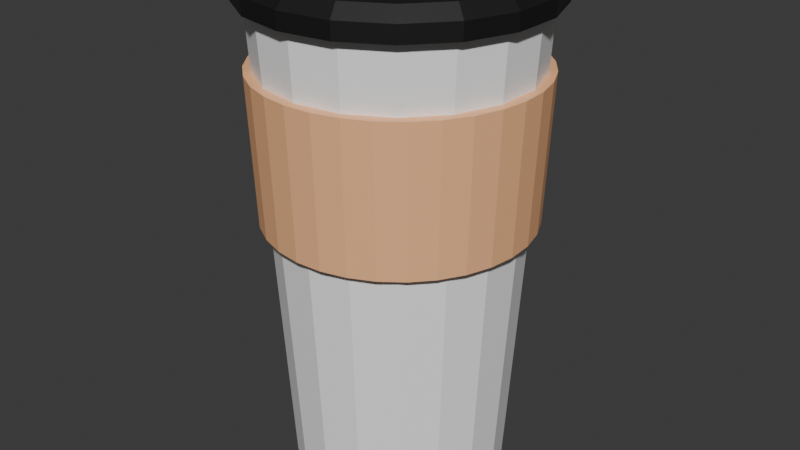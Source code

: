 # Source: coffee_1.blend  (saved by Blender 5.0.118; exported with 4.5.12 LTS)
import bpy
from mathutils import Matrix  # noqa: F401  (used for matrix-valued properties, if any)

bpy.ops.wm.read_factory_settings(use_empty=True)
scene = bpy.context.scene
scene.name = 'Scene'

# ---- collections
col_collection = bpy.data.collections.new('Collection'); scene.collection.children.link(col_collection)

# ---- materials (node trees are filled in below, after node groups)
mat_coffee_white = bpy.data.materials.new('coffee_white')
mat_coffee_brown = bpy.data.materials.new('coffee_brown')
mat_coffee_black = bpy.data.materials.new('coffee_black')

# ---- material node trees
mat_coffee_white.use_nodes = True; mat_coffee_white.node_tree.nodes.clear()
_N = mat_coffee_white.node_tree.nodes; _L = mat_coffee_white.node_tree.links
n0 = _N.new('ShaderNodeBsdfPrincipled'); n0.name = 'Principled BSDF'; n0.location = (-200, 100)
n0.inputs[0].default_value = (1.0, 1.0, 1.0, 1.0)
n1 = _N.new('ShaderNodeOutputMaterial'); n1.name = 'Material Output'; n1.location = (200, 100)
_L.new(n0.outputs[0], n1.inputs[0])
n1.is_active_output = True
mat_coffee_brown.use_nodes = True; mat_coffee_brown.node_tree.nodes.clear()
_N = mat_coffee_brown.node_tree.nodes; _L = mat_coffee_brown.node_tree.links
n0 = _N.new('ShaderNodeBsdfPrincipled'); n0.name = 'Principled BSDF'; n0.location = (-200, 100)
n0.inputs[0].default_value = (1.0, 0.5225, 0.2623, 1.0)
n1 = _N.new('ShaderNodeOutputMaterial'); n1.name = 'Material Output'; n1.location = (200, 100)
_L.new(n0.outputs[0], n1.inputs[0])
n1.is_active_output = True
mat_coffee_black.use_nodes = True; mat_coffee_black.node_tree.nodes.clear()
_N = mat_coffee_black.node_tree.nodes; _L = mat_coffee_black.node_tree.links
n0 = _N.new('ShaderNodeBsdfPrincipled'); n0.name = 'Principled BSDF'; n0.location = (-200, 100)
n0.inputs[0].default_value = (0.008394, 0.007998, 0.00804, 1.0)
n1 = _N.new('ShaderNodeOutputMaterial'); n1.name = 'Material Output'; n1.location = (200, 100)
_L.new(n0.outputs[0], n1.inputs[0])
n1.is_active_output = True

# ---- world
world_world = bpy.data.worlds.new('World'); scene.world = world_world
world_world.use_nodes = True; world_world.node_tree.nodes.clear()
_N = world_world.node_tree.nodes; _L = world_world.node_tree.links
n0 = _N.new('ShaderNodeOutputWorld'); n0.name = 'World Output'; n0.location = (200, 100)
n1 = _N.new('ShaderNodeBackground'); n1.name = 'Background'; n1.location = (-200, 100)
n1.inputs[0].default_value = (0.05088, 0.05088, 0.05088, 1.0)
_L.new(n1.outputs[0], n0.inputs[0])
n0.is_active_output = True
world_world.color = (0.05088, 0.05088, 0.05088)
world_world.sun_shadow_jitter_overblur = 0.0

# ---- meshes
me_cylinder_004 = bpy.data.meshes.new('Cylinder.004')
me_cylinder_004.from_pydata([(0.001165, 0.05825, -0.1251), (0.001472, 0.07365, 0.1373), (0.02102, 0.05434, -0.1251), (0.02657, 0.0687, 0.1373), (0.03833, 0.04387, -0.1251), (0.04847, 0.05547, 0.1373), (0.05103, 0.02812, -0.1251), (0.06451, 0.03555, 0.1373), (0.05757, 0.008968, -0.1251), (0.07278, 0.01134, 0.1373), (0.05716, -0.01126, -0.1251), (0.07227, -0.01424, 0.1373), (0.04986, -0.03013, -0.1251), (0.06304, -0.0381, 0.1373), (0.03655, -0.04537, -0.1251), (0.04621, -0.05736, 0.1373), (0.01883, -0.05514, -0.1251), (0.0238, -0.06971, 0.1373), (-0.001165, -0.05825, -0.1251), (-0.001472, -0.07365, 0.1373), (-0.02102, -0.05434, -0.1251), (-0.02657, -0.0687, 0.1373), (-0.03833, -0.04387, -0.1251), (-0.04847, -0.05547, 0.1373), (-0.05103, -0.02812, -0.1251), (-0.06451, -0.03555, 0.1373), (-0.05757, -0.008968, -0.1251), (-0.07278, -0.01134, 0.1373), (-0.05716, 0.01126, -0.1251), (-0.07227, 0.01424, 0.1373), (-0.04986, 0.03013, -0.1251), (-0.06304, 0.0381, 0.1373), (-0.03655, 0.04537, -0.1251), (-0.04621, 0.05736, 0.1373), (-0.01883, 0.05514, -0.1251), (-0.0238, 0.06971, 0.1373), (0.01594, 0.06473, 0.02017), (0.003009, 0.06659, 0.02017), (-0.01004, 0.0659, 0.02017), (-0.0227, 0.06267, 0.02017), (-0.03449, 0.05704, 0.02017), (-0.04496, 0.04921, 0.02017), (-0.0537, 0.0395, 0.02017), (-0.06037, 0.02826, 0.02017), (-0.06473, 0.01594, 0.02017), (-0.06659, 0.003009, 0.02017), (-0.0659, -0.01004, 0.02017), (-0.06267, -0.0227, 0.02017), (-0.05704, -0.03449, 0.02017), (-0.04921, -0.04496, 0.02017), (-0.0395, -0.0537, 0.02017), (-0.02826, -0.06037, 0.02017), (-0.01594, -0.06473, 0.02017), (-0.003009, -0.06659, 0.02017), (0.01004, -0.0659, 0.02017), (0.0227, -0.06267, 0.02017), (0.03449, -0.05704, 0.02017), (0.04496, -0.04921, 0.02017), (0.0537, -0.0395, 0.02017), (0.06037, -0.02826, 0.02017), (0.06473, -0.01594, 0.02017), (0.06659, -0.003009, 0.02017), (0.0659, 0.01004, 0.02017), (0.06267, 0.0227, 0.02017), (0.05704, 0.03449, 0.02017), (0.04921, 0.04496, 0.02017), (0.0395, 0.0537, 0.02017), (0.02826, 0.06037, 0.02017), (0.01674, 0.06797, 0.1001), (0.00316, 0.06993, 0.1001), (-0.01054, 0.06921, 0.1001), (-0.02384, 0.06582, 0.1001), (-0.03623, 0.0599, 0.1001), (-0.04722, 0.05169, 0.1001), (-0.05639, 0.04148, 0.1001), (-0.0634, 0.02968, 0.1001), (-0.06797, 0.01674, 0.1001), (-0.06994, 0.00316, 0.1001), (-0.06921, -0.01054, 0.1001), (-0.06582, -0.02384, 0.1001), (-0.0599, -0.03623, 0.1001), (-0.05169, -0.04722, 0.1001), (-0.04148, -0.05639, 0.1001), (-0.02968, -0.0634, 0.1001), (-0.01674, -0.06797, 0.1001), (-0.00316, -0.06994, 0.1001), (0.01054, -0.06921, 0.1001), (0.02384, -0.06582, 0.1001), (0.03623, -0.0599, 0.1001), (0.04722, -0.05169, 0.1001), (0.05639, -0.04148, 0.1001), (0.0634, -0.02968, 0.1001), (0.06797, -0.01674, 0.1001), (0.06994, -0.00316, 0.1001), (0.06921, 0.01054, 0.1001), (0.06582, 0.02384, 0.1001), (0.0599, 0.03623, 0.1001), (0.05169, 0.04722, 0.1001), (0.04148, 0.05639, 0.1001), (0.02968, 0.0634, 0.1001), (0.003116, 0.06897, 0.02), (0.01651, 0.06704, 0.02), (-0.0104, 0.06825, 0.02), (-0.02351, 0.06491, 0.02), (-0.03573, 0.05908, 0.02), (-0.04657, 0.05097, 0.02), (-0.05562, 0.04091, 0.02), (-0.06253, 0.02927, 0.02), (-0.06704, 0.01651, 0.02), (-0.06897, 0.003116, 0.02), (-0.06825, -0.0104, 0.02), (-0.06491, -0.02351, 0.02), (-0.05908, -0.03573, 0.02), (-0.05097, -0.04657, 0.02), (-0.04091, -0.05562, 0.02), (-0.02927, -0.06253, 0.02), (-0.01651, -0.06704, 0.02), (-0.003116, -0.06897, 0.02), (0.0104, -0.06825, 0.02), (0.02351, -0.06491, 0.02), (0.03573, -0.05908, 0.02), (0.04657, -0.05097, 0.02), (0.05562, -0.04091, 0.02), (0.06253, -0.02927, 0.02), (0.06704, -0.01651, 0.02), (0.06897, -0.003116, 0.02), (0.06825, 0.0104, 0.02), (0.06491, 0.02351, 0.02), (0.05908, 0.03573, 0.02), (0.05097, 0.04657, 0.02), (0.04091, 0.05562, 0.02), (0.02927, 0.06253, 0.02), (0.003267, 0.07231, 0.09994), (0.01731, 0.07029, 0.09994), (-0.0109, 0.07156, 0.09994), (-0.02465, 0.06806, 0.09994), (-0.03746, 0.06194, 0.09994), (-0.04882, 0.05344, 0.09994), (-0.05831, 0.04289, 0.09994), (-0.06556, 0.03069, 0.09994), (-0.07029, 0.01731, 0.09994), (-0.07231, 0.003267, 0.09994), (-0.07156, -0.0109, 0.09994), (-0.06806, -0.02465, 0.09994), (-0.06194, -0.03746, 0.09994), (-0.05344, -0.04882, 0.09994), (-0.04289, -0.05831, 0.09994), (-0.03069, -0.06556, 0.09994), (-0.01731, -0.07029, 0.09994), (-0.003267, -0.07231, 0.09994), (0.0109, -0.07156, 0.09994), (0.02465, -0.06806, 0.09994), (0.03746, -0.06194, 0.09994), (0.04882, -0.05344, 0.09994), (0.05831, -0.04289, 0.09994), (0.06556, -0.03069, 0.09994), (0.07029, -0.01731, 0.09994), (0.07231, -0.003267, 0.09994), (0.07156, 0.0109, 0.09994), (0.06806, 0.02465, 0.09994), (0.06194, 0.03746, 0.09994), (0.05344, 0.04882, 0.09994), (0.04289, 0.05831, 0.09994), (0.03069, 0.06556, 0.09994), (0.001586, 0.07935, 0.1345), (0.001586, 0.07935, 0.1434), (0.02863, 0.07402, 0.1345), (0.02863, 0.07402, 0.1434), (0.05222, 0.05976, 0.1345), (0.05222, 0.05976, 0.1434), (0.06951, 0.0383, 0.1345), (0.06951, 0.0383, 0.1434), (0.07842, 0.01222, 0.1345), (0.07842, 0.01222, 0.1434), (0.07787, -0.01534, 0.1345), (0.07787, -0.01534, 0.1434), (0.06792, -0.04105, 0.1345), (0.06792, -0.04105, 0.1434), (0.04979, -0.0618, 0.1345), (0.04979, -0.0618, 0.1434), (0.02565, -0.07511, 0.1345), (0.02565, -0.07511, 0.1434), (-0.001586, -0.07935, 0.1345), (-0.001586, -0.07935, 0.1434), (-0.02863, -0.07402, 0.1345), (-0.02863, -0.07402, 0.1434), (-0.05222, -0.05976, 0.1345), (-0.05222, -0.05976, 0.1434), (-0.06951, -0.0383, 0.1345), (-0.06951, -0.0383, 0.1434), (-0.07842, -0.01222, 0.1345), (-0.07842, -0.01222, 0.1434), (-0.07787, 0.01534, 0.1345), (-0.07787, 0.01534, 0.1434), (-0.06792, 0.04105, 0.1345), (-0.06792, 0.04105, 0.1434), (-0.04979, 0.0618, 0.1345), (-0.04979, 0.0618, 0.1434), (-0.02565, 0.07511, 0.1345), (-0.02565, 0.07511, 0.1434), (0.02452, 0.06339, 0.1499), (0.001359, 0.06795, 0.1499), (0.04472, 0.05118, 0.1499), (0.05953, 0.0328, 0.1499), (0.06716, 0.01046, 0.1499), (0.06669, -0.01314, 0.1499), (0.05817, -0.03515, 0.1499), (0.04264, -0.05293, 0.1499), (0.02197, -0.06432, 0.1499), (-0.001359, -0.06795, 0.1499), (-0.02452, -0.06339, 0.1499), (-0.04472, -0.05118, 0.1499), (-0.05953, -0.0328, 0.1499), (-0.06716, -0.01046, 0.1499), (-0.06669, 0.01314, 0.1499), (-0.05817, 0.03515, 0.1499), (-0.04264, 0.05293, 0.1499), (-0.02197, 0.06432, 0.1499), (0.02641, 0.06829, 0.1499), (0.001463, 0.07321, 0.1499), (0.04818, 0.05514, 0.1499), (0.06413, 0.03534, 0.1499), (0.07235, 0.01127, 0.1499), (0.07184, -0.01415, 0.1499), (0.06267, -0.03787, 0.1499), (0.04593, -0.05702, 0.1499), (0.02366, -0.06929, 0.1499), (-0.001464, -0.07321, 0.1499), (-0.02641, -0.06829, 0.1499), (-0.04818, -0.05514, 0.1499), (-0.06413, -0.03534, 0.1499), (-0.07235, -0.01127, 0.1499), (-0.07184, 0.01415, 0.1499), (-0.06267, 0.03787, 0.1499), (-0.04593, 0.05702, 0.1499), (-0.02366, 0.06929, 0.1499), (0.02452, 0.06339, 0.1431), (0.001359, 0.06795, 0.1431), (0.04472, 0.05118, 0.1431), (0.05953, 0.0328, 0.1431), (0.06716, 0.01046, 0.1431), (0.06669, -0.01314, 0.1431), (0.05817, -0.03515, 0.1431), (0.04264, -0.05293, 0.1431), (0.02197, -0.06432, 0.1431), (-0.001359, -0.06795, 0.1431), (-0.02452, -0.06339, 0.1431), (-0.04472, -0.05118, 0.1431), (-0.05953, -0.0328, 0.1431), (-0.06716, -0.01046, 0.1431), (-0.06669, 0.01314, 0.1431), (-0.05817, 0.03515, 0.1431), (-0.04264, 0.05293, 0.1431), (-0.02197, 0.06432, 0.1431), (0.003263, 0.07222, 0.01987), (0.01729, 0.07019, 0.01987), (-0.01089, 0.07147, 0.01987), (-0.02462, 0.06797, 0.01987), (-0.03741, 0.06186, 0.01987), (-0.04876, 0.05337, 0.01987), (-0.05823, 0.04283, 0.01987), (-0.06547, 0.03065, 0.01987), (-0.07019, 0.01729, 0.01987), (-0.07222, 0.003263, 0.01987), (-0.07147, -0.01089, 0.01987), (-0.06797, -0.02462, 0.01987), (-0.06186, -0.03741, 0.01987), (-0.05337, -0.04876, 0.01987), (-0.04283, -0.05823, 0.01987), (-0.03065, -0.06547, 0.01987), (-0.01729, -0.07019, 0.01987), (-0.003263, -0.07222, 0.01987), (0.01089, -0.07147, 0.01987), (0.02462, -0.06797, 0.01987), (0.03741, -0.06186, 0.01987), (0.04876, -0.05337, 0.01987), (0.05823, -0.04283, 0.01987), (0.06547, -0.03065, 0.01987), (0.07019, -0.01729, 0.01987), (0.07222, -0.003263, 0.01987), (0.07147, 0.01089, 0.01987), (0.06797, 0.02462, 0.01987), (0.06186, 0.03741, 0.01987), (0.05337, 0.04876, 0.01987), (0.04283, 0.05823, 0.01987), (0.03065, 0.06547, 0.01987), (0.003414, 0.07556, 0.0998), (0.01809, 0.07344, 0.0998), (-0.01139, 0.07477, 0.0998), (-0.02576, 0.07111, 0.0998), (-0.03914, 0.06472, 0.0998), (-0.05102, 0.05584, 0.0998), (-0.06093, 0.04482, 0.0998), (-0.0685, 0.03207, 0.0998), (-0.07344, 0.01809, 0.0998), (-0.07556, 0.003414, 0.0998), (-0.07477, -0.01139, 0.0998), (-0.07111, -0.02576, 0.0998), (-0.06472, -0.03914, 0.0998), (-0.05584, -0.05102, 0.0998), (-0.04482, -0.06093, 0.0998), (-0.03207, -0.0685, 0.0998), (-0.01809, -0.07344, 0.0998), (-0.003414, -0.07556, 0.0998), (0.01139, -0.07477, 0.0998), (0.02576, -0.07111, 0.0998), (0.03914, -0.06472, 0.0998), (0.05102, -0.05584, 0.0998), (0.06093, -0.04482, 0.0998), (0.0685, -0.03207, 0.0998), (0.07344, -0.01809, 0.0998), (0.07556, -0.003414, 0.0998), (0.07477, 0.01139, 0.0998), (0.07111, 0.02576, 0.0998), (0.06472, 0.03914, 0.0998), (0.05584, 0.05102, 0.0998), (0.04482, 0.06093, 0.0998), (0.03207, 0.0685, 0.0998)], [], [(0, 1, 3, 2), (2, 3, 5, 4), (4, 5, 7, 6), (6, 7, 9, 8), (8, 9, 11, 10), (10, 11, 13, 12), (12, 13, 15, 14), (14, 15, 17, 16), (16, 17, 19, 18), (18, 19, 21, 20), (20, 21, 23, 22), (22, 23, 25, 24), (24, 25, 27, 26), (26, 27, 29, 28), (28, 29, 31, 30), (30, 31, 33, 32), (3, 1, 35, 33, 31, 29, 27, 25, 23, 21, 19, 17, 15, 13, 11, 9, 7, 5), (32, 33, 35, 34), (34, 35, 1, 0), (0, 2, 4, 6, 8, 10, 12, 14, 16, 18, 20, 22, 24, 26, 28, 30, 32, 34), (42, 74, 75, 43), (56, 88, 89, 57), (43, 75, 76, 44), (57, 89, 90, 58), (44, 76, 77, 45), (58, 90, 91, 59), (45, 77, 78, 46), (59, 91, 92, 60), (46, 78, 79, 47), (60, 92, 93, 61), (47, 79, 80, 48), (61, 93, 94, 62), (48, 80, 81, 49), (62, 94, 95, 63), (49, 81, 82, 50), (36, 68, 69, 37), (63, 95, 96, 64), (50, 82, 83, 51), (37, 69, 70, 38), (64, 96, 97, 65), (51, 83, 84, 52), (38, 70, 71, 39), (65, 97, 98, 66), (52, 84, 85, 53), (39, 71, 72, 40), (66, 98, 99, 67), (53, 85, 86, 54), (40, 72, 73, 41), (67, 99, 68, 36), (54, 86, 87, 55), (41, 73, 74, 42), (55, 87, 88, 56), (110, 111, 265, 264), (137, 136, 290, 291), (163, 162, 316, 317), (109, 110, 264, 263), (136, 135, 289, 290), (162, 161, 315, 316), (108, 109, 263, 262), (135, 134, 288, 289), (161, 160, 314, 315), (107, 108, 262, 261), (134, 132, 286, 288), (160, 159, 313, 314), (106, 107, 261, 260), (132, 133, 287, 286), (159, 158, 312, 313), (105, 106, 260, 259), (131, 101, 255, 285), (158, 157, 311, 312), (104, 105, 259, 258), (130, 131, 285, 284), (157, 156, 310, 311), (103, 104, 258, 257), (129, 130, 284, 283), (156, 155, 309, 310), (102, 103, 257, 256), (128, 129, 283, 282), (155, 154, 308, 309), (100, 102, 256, 254), (127, 128, 282, 281), (154, 153, 307, 308), (101, 100, 254, 255), (126, 127, 281, 280), (65, 66, 130, 129), (39, 40, 104, 103), (93, 92, 156, 157), (66, 67, 131, 130), (40, 41, 105, 104), (94, 93, 157, 158), (67, 36, 101, 131), (41, 42, 106, 105), (95, 94, 158, 159), (69, 68, 133, 132), (42, 43, 107, 106), (96, 95, 159, 160), (70, 69, 132, 134), (43, 44, 108, 107), (97, 96, 160, 161), (71, 70, 134, 135), (44, 45, 109, 108), (98, 97, 161, 162), (72, 71, 135, 136), (45, 46, 110, 109), (99, 98, 162, 163), (73, 72, 136, 137), (46, 47, 111, 110), (68, 99, 163, 133), (74, 73, 137, 138), (47, 48, 112, 111), (75, 74, 138, 139), (48, 49, 113, 112), (76, 75, 139, 140), (49, 50, 114, 113), (77, 76, 140, 141), (50, 51, 115, 114), (78, 77, 141, 142), (51, 52, 116, 115), (79, 78, 142, 143), (52, 53, 117, 116), (80, 79, 143, 144), (53, 54, 118, 117), (81, 80, 144, 145), (54, 55, 119, 118), (82, 81, 145, 146), (55, 56, 120, 119), (83, 82, 146, 147), (56, 57, 121, 120), (84, 83, 147, 148), (57, 58, 122, 121), (85, 84, 148, 149), (58, 59, 123, 122), (86, 85, 149, 150), (59, 60, 124, 123), (87, 86, 150, 151), (60, 61, 125, 124), (88, 87, 151, 152), (61, 62, 126, 125), (89, 88, 152, 153), (62, 63, 127, 126), (36, 37, 100, 101), (90, 89, 153, 154), (63, 64, 128, 127), (37, 38, 102, 100), (91, 90, 154, 155), (64, 65, 129, 128), (38, 39, 103, 102), (92, 91, 155, 156), (164, 165, 167, 166), (166, 167, 169, 168), (168, 169, 171, 170), (170, 171, 173, 172), (172, 173, 175, 174), (174, 175, 177, 176), (176, 177, 179, 178), (178, 179, 181, 180), (180, 181, 183, 182), (182, 183, 185, 184), (184, 185, 187, 186), (186, 187, 189, 188), (188, 189, 191, 190), (190, 191, 193, 192), (192, 193, 195, 194), (194, 195, 197, 196), (167, 165, 219, 218), (196, 197, 199, 198), (198, 199, 165, 164), (164, 166, 168, 170, 172, 174, 176, 178, 180, 182, 184, 186, 188, 190, 192, 194, 196, 198), (208, 207, 243, 244), (191, 189, 230, 231), (165, 199, 235, 219), (177, 175, 223, 224), (187, 185, 228, 229), (197, 195, 233, 234), (173, 171, 221, 222), (183, 181, 226, 227), (193, 191, 231, 232), (169, 167, 218, 220), (179, 177, 224, 225), (189, 187, 229, 230), (199, 197, 234, 235), (175, 173, 222, 223), (185, 183, 227, 228), (195, 193, 232, 233), (171, 169, 220, 221), (181, 179, 225, 226), (201, 200, 218, 219), (200, 202, 220, 218), (202, 203, 221, 220), (203, 204, 222, 221), (204, 205, 223, 222), (205, 206, 224, 223), (206, 207, 225, 224), (207, 208, 226, 225), (208, 209, 227, 226), (209, 210, 228, 227), (210, 211, 229, 228), (211, 212, 230, 229), (212, 213, 231, 230), (213, 214, 232, 231), (214, 215, 233, 232), (215, 216, 234, 233), (216, 217, 235, 234), (217, 201, 219, 235), (236, 237, 253, 252, 251, 250, 249, 248, 247, 246, 245, 244, 243, 242, 241, 240, 239, 238), (200, 201, 237, 236), (216, 215, 251, 252), (209, 208, 244, 245), (202, 200, 236, 238), (217, 216, 252, 253), (210, 209, 245, 246), (203, 202, 238, 239), (201, 217, 253, 237), (211, 210, 246, 247), (204, 203, 239, 240), (212, 211, 247, 248), (205, 204, 240, 241), (213, 212, 248, 249), (206, 205, 241, 242), (214, 213, 249, 250), (207, 206, 242, 243), (215, 214, 250, 251), (260, 261, 293, 292), (274, 275, 307, 306), (261, 262, 294, 293), (275, 276, 308, 307), (262, 263, 295, 294), (276, 277, 309, 308), (263, 264, 296, 295), (277, 278, 310, 309), (264, 265, 297, 296), (278, 279, 311, 310), (265, 266, 298, 297), (279, 280, 312, 311), (266, 267, 299, 298), (280, 281, 313, 312), (267, 268, 300, 299), (255, 254, 286, 287), (281, 282, 314, 313), (268, 269, 301, 300), (254, 256, 288, 286), (282, 283, 315, 314), (269, 270, 302, 301), (256, 257, 289, 288), (283, 284, 316, 315), (270, 271, 303, 302), (257, 258, 290, 289), (284, 285, 317, 316), (271, 272, 304, 303), (258, 259, 291, 290), (285, 255, 287, 317), (272, 273, 305, 304), (259, 260, 292, 291), (273, 274, 306, 305), (133, 163, 317, 287), (138, 137, 291, 292), (111, 112, 266, 265), (139, 138, 292, 293), (112, 113, 267, 266), (140, 139, 293, 294), (113, 114, 268, 267), (141, 140, 294, 295), (114, 115, 269, 268), (142, 141, 295, 296), (115, 116, 270, 269), (143, 142, 296, 297), (116, 117, 271, 270), (144, 143, 297, 298), (117, 118, 272, 271), (145, 144, 298, 299), (118, 119, 273, 272), (146, 145, 299, 300), (119, 120, 274, 273), (147, 146, 300, 301), (120, 121, 275, 274), (148, 147, 301, 302), (121, 122, 276, 275), (149, 148, 302, 303), (122, 123, 277, 276), (150, 149, 303, 304), (123, 124, 278, 277), (151, 150, 304, 305), (124, 125, 279, 278), (152, 151, 305, 306), (125, 126, 280, 279), (153, 152, 306, 307)])
me_cylinder_004.polygons.foreach_set('material_index', [0, 0, 0, 0, 0, 0, 0, 0, 0, 0, 0, 0, 0, 0, 0, 0, 0, 0, 0, 0, 1, 1, 1, 1, 1, 1, 1, 1, 1, 1, 1, 1, 1, 1, 1, 1, 1, 1, 1, 1, 1, 1, 1, 1, 1, 1, 1, 1, 1, 1, 1, 1, 1, 1, 1, 1, 1, 1, 1, 1, 1, 1, 1, 1, 1, 1, 1, 1, 1, 1, 1, 1, 1, 1, 1, 1, 1, 1, 1, 1, 1, 1, 1, 1, 1, 1, 1, 1, 1, 1, 1, 1, 1, 1, 1, 1, 1, 1, 1, 1, 1, 1, 1, 1, 1, 1, 1, 1, 1, 1, 1, 1, 1, 1, 1, 1, 1, 1, 1, 1, 1, 1, 1, 1, 1, 1, 1, 1, 1, 1, 1, 1, 1, 1, 1, 1, 1, 1, 1, 1, 1, 1, 1, 1, 1, 1, 1, 1, 2, 2, 2, 2, 2, 2, 2, 2, 2, 2, 2, 2, 2, 2, 2, 2, 2, 2, 2, 2, 2, 2, 2, 2, 2, 2, 2, 2, 2, 2, 2, 2, 2, 2, 2, 2, 2, 2, 2, 2, 2, 2, 2, 2, 2, 2, 2, 2, 2, 2, 2, 2, 2, 2, 2, 2, 2, 2, 2, 2, 2, 2, 2, 2, 2, 2, 2, 2, 2, 2, 2, 2, 2, 2, 1, 1, 1, 1, 1, 1, 1, 1, 1, 1, 1, 1, 1, 1, 1, 1, 1, 1, 1, 1, 1, 1, 1, 1, 1, 1, 1, 1, 1, 1, 1, 1, 1, 1, 1, 1, 1, 1, 1, 1, 1, 1, 1, 1, 1, 1, 1, 1, 1, 1, 1, 1, 1, 1, 1, 1, 1, 1, 1, 1, 1, 1, 1, 1])
_uv = me_cylinder_004.uv_layers.new(name='UVMap')
_uv.uv.foreach_set('vector', [1.0, 0.5, 1.0, 1.0, 0.9444, 1.0, 0.9444, 0.5, 0.9444, 0.5, 0.9444, 1.0, 0.8889, 1.0, 0.8889, 0.5, 0.8889, 0.5, 0.8889, 1.0, 0.8333, 1.0, 0.8333, 0.5, 0.8333, 0.5, 0.8333, 1.0, 0.7778, 1.0, 0.7778, 0.5, 0.7778, 0.5, 0.7778, 1.0, 0.7222, 1.0, 0.7222, 0.5, 0.7222, 0.5, 0.7222, 1.0, 0.6667, 1.0, 0.6667, 0.5, 0.6667, 0.5, 0.6667, 1.0, 0.6111, 1.0, 0.6111, 0.5, 0.6111, 0.5, 0.6111, 1.0, 0.5556, 1.0, 0.5556, 0.5, 0.5556, 0.5, 0.5556, 1.0, 0.5, 1.0, 0.5, 0.5, 0.5, 0.5, 0.5, 1.0, 0.4444, 1.0, 0.4444, 0.5, 0.4444, 0.5, 0.4444, 1.0, 0.3889, 1.0, 0.3889, 0.5, 0.3889, 0.5, 0.3889, 1.0, 0.3333, 1.0, 0.3333, 0.5, 0.3333, 0.5, 0.3333, 1.0, 0.2778, 1.0, 0.2778, 0.5, 0.2778, 0.5, 0.2778, 1.0, 0.2222, 1.0, 0.2222, 0.5, 0.2222, 0.5, 0.2222, 1.0, 0.1667, 1.0, 0.1667, 0.5, 0.1667, 0.5, 0.1667, 1.0, 0.1111, 1.0, 0.1111, 0.5, 0.3321, 0.4755, 0.25, 0.49, 0.1679, 0.4755, 0.09573, 0.4339, 0.04215, 0.37, 0.01365, 0.2917, 0.01365, 0.2083, 0.04215, 0.13, 0.09573, 0.06615, 0.1679, 0.02447, 0.25, 0.01, 0.3321, 0.02447, 0.4043, 0.06615, 0.4578, 0.13, 0.4864, 0.2083, 0.4864, 0.2917, 0.4578, 0.37, 0.4043, 0.4339, 0.1111, 0.5, 0.1111, 1.0, 0.05556, 1.0, 0.05556, 0.5, 0.05556, 0.5, 0.05556, 1.0, -1.863e-07, 1.0, -1.863e-07, 0.5, 0.75, 0.49, 0.8321, 0.4755, 0.9043, 0.4339, 0.9578, 0.37, 0.9864, 0.2917, 0.9864, 0.2083, 0.9578, 0.13, 0.9043, 0.06615, 0.8321, 0.02447, 0.75, 0.01, 0.6679, 0.02447, 0.5957, 0.06615, 0.5422, 0.13, 0.5136, 0.2083, 0.5136, 0.2917, 0.5422, 0.37, 0.5957, 0.4339, 0.6679, 0.4755, 0.0, 0.0, 0.0, 0.0, 0.0, 0.0, 0.0, 0.0, 0.0, 0.0, 0.0, 0.0, 0.0, 0.0, 0.0, 0.0, 0.0, 0.0, 0.0, 0.0, 0.0, 0.0, 0.0, 0.0, 0.0, 0.0, 0.0, 0.0, 0.0, 0.0, 0.0, 0.0, 0.0, 0.0, 0.0, 0.0, 0.0, 0.0, 0.0, 0.0, 0.0, 0.0, 0.0, 0.0, 0.0, 0.0, 0.0, 0.0, 0.0, 0.0, 0.0, 0.0, 0.0, 0.0, 0.0, 0.0, 0.0, 0.0, 0.0, 0.0, 0.0, 0.0, 0.0, 0.0, 0.0, 0.0, 0.0, 0.0, 0.0, 0.0, 0.0, 0.0, 0.0, 0.0, 0.0, 0.0, 0.0, 0.0, 0.0, 0.0, 0.0, 0.0, 0.0, 0.0, 0.0, 0.0, 0.0, 0.0, 0.0, 0.0, 0.0, 0.0, 0.0, 0.0, 0.0, 0.0, 0.0, 0.0, 0.0, 0.0, 0.0, 0.0, 0.0, 0.0, 0.0, 0.0, 0.0, 0.0, 0.0, 0.0, 0.0, 0.0, 0.0, 0.0, 0.0, 0.0, 0.0, 0.0, 0.0, 0.0, 0.0, 0.0, 0.0, 0.0, 0.0, 0.0, 0.0, 0.0, 0.0, 0.0, 0.0, 0.0, 0.0, 0.0, 0.0, 0.0, 0.0, 0.0, 0.0, 0.0, 0.0, 0.0, 0.0, 0.0, 0.0, 0.0, 0.0, 0.0, 0.0, 0.0, 0.0, 0.0, 0.0, 0.0, 0.0, 0.0, 0.0, 0.0, 0.0, 0.0, 0.0, 0.0, 0.0, 0.0, 0.0, 0.0, 0.0, 0.0, 0.0, 0.0, 0.0, 0.0, 0.0, 0.0, 0.0, 0.0, 0.0, 0.0, 0.0, 0.0, 0.0, 0.0, 0.0, 0.0, 0.0, 0.0, 0.0, 0.0, 0.0, 0.0, 0.0, 0.0, 0.0, 0.0, 0.0, 0.0, 0.0, 0.0, 0.0, 0.0, 0.0, 0.0, 0.0, 0.0, 0.0, 0.0, 0.0, 0.0, 0.0, 0.0, 0.0, 0.0, 0.0, 0.0, 0.0, 0.0, 0.0, 0.0, 0.0, 0.0, 0.0, 0.0, 0.0, 0.0, 0.0, 0.0, 0.0, 0.0, 0.0, 0.0, 0.0, 0.0, 0.0, 0.0, 0.0, 0.0, 0.0, 0.0, 0.0, 0.0, 0.0, 0.0, 0.0, 0.0, 0.0, 0.0, 0.0, 0.0, 0.0, 0.0, 0.0, 0.0, 0.0, 0.0, 0.0, 0.0, 0.0, 0.0, 0.0, 0.0, 0.0, 0.0, 0.0, 0.0, 0.0, 0.0, 0.0, 0.0, 0.0, 0.0, 0.0, 0.0, 0.0, 0.0, 0.0, 0.0, 0.0, 0.0, 0.0, 0.0, 0.0, 0.0, 0.0, 0.0, 0.0, 0.0, 0.0, 0.0, 0.0, 0.0, 0.0, 0.0, 0.0, 0.0, 0.0, 0.0, 0.0, 0.0, 0.0, 0.0, 0.0, 0.0, 0.0, 0.0, 0.0, 0.0, 0.0, 0.0, 0.0, 0.0, 0.0, 0.0, 0.0, 0.0, 0.0, 0.0, 0.0, 0.0, 0.0, 0.0, 0.0, 0.0, 0.0, 0.0, 0.0, 0.0, 0.0, 0.0, 0.0, 0.0, 0.0, 0.0, 0.0, 0.0, 0.0, 0.0, 0.0, 0.0, 0.0, 0.0, 0.0, 0.0, 0.0, 0.0, 0.0, 0.0, 0.0, 0.0, 0.0, 0.0, 0.0, 0.0, 0.0, 0.0, 0.0, 0.0, 0.0, 0.0, 0.0, 0.0, 0.0, 0.0, 0.0, 0.0, 0.0, 0.0, 0.0, 0.0, 0.0, 0.0, 0.0, 0.0, 0.0, 0.0, 0.0, 0.0, 0.0, 0.0, 0.0, 0.0, 0.0, 0.0, 0.0, 0.0, 0.0, 0.0, 0.0, 0.0, 0.0, 0.0, 0.0, 0.0, 0.0, 0.0, 0.0, 0.0, 0.0, 0.0, 0.0, 0.0, 0.0, 0.0, 0.0, 0.0, 0.0, 0.0, 0.0, 0.0, 0.0, 0.0, 0.0, 0.0, 0.0, 0.0, 0.0, 0.0, 0.0, 0.0, 0.0, 0.0, 0.0, 0.0, 0.0, 0.0, 0.0, 0.0, 0.0, 0.0, 0.0, 0.0, 0.0, 0.0, 0.0, 0.0, 0.0, 0.0, 0.0, 0.0, 0.0, 0.0, 0.0, 0.0, 0.0, 0.0, 0.0, 0.0, 0.0, 0.0, 0.0, 0.0, 0.0, 0.0, 0.0, 0.0, 0.0, 0.0, 0.0, 0.0, 0.0, 0.0, 0.0, 0.0, 0.0, 0.0, 0.0, 0.0, 0.0, 0.0, 0.0, 0.0, 0.0, 0.0, 0.0, 0.0, 0.0, 0.0, 0.0, 0.0, 0.0, 0.0, 0.0, 0.0, 0.0, 0.0, 0.0, 0.0, 0.0, 0.0, 0.0, 0.0, 0.0, 0.0, 0.0, 0.0, 0.0, 0.0, 0.0, 0.0, 0.0, 0.0, 0.0, 0.0, 0.0, 0.0, 0.0, 0.0, 0.0, 0.0, 0.0, 0.0, 0.0, 0.0, 0.0, 0.0, 0.0, 0.0, 0.0, 0.0, 0.0, 0.0, 0.0, 0.0, 0.0, 0.0, 0.0, 0.0, 0.0, 0.0, 0.0, 0.0, 0.0, 0.0, 0.0, 0.0, 0.0, 0.0, 0.0, 0.0, 0.0, 0.0, 0.0, 0.0, 0.0, 0.0, 0.0, 0.0, 0.0, 0.0, 0.0, 0.0, 0.0, 0.0, 0.0, 0.0, 0.0, 0.0, 0.0, 0.0, 0.0, 0.0, 0.0, 0.0, 0.0, 0.0, 0.0, 0.0, 0.0, 0.0, 0.0, 0.0, 0.0, 0.0, 0.0, 0.0, 0.0, 0.0, 0.0, 0.0, 0.0, 0.0, 0.0, 0.0, 0.0, 0.0, 0.0, 0.0, 0.0, 0.0, 0.0, 0.0, 0.0, 0.0, 0.0, 0.0, 0.0, 0.0, 0.0, 0.0, 0.0, 0.0, 0.0, 0.0, 0.0, 0.0, 0.0, 0.0, 0.0, 0.0, 0.0, 0.0, 0.0, 0.0, 0.0, 0.0, 0.0, 0.0, 0.0, 0.0, 0.0, 0.0, 0.0, 0.0, 0.0, 0.0, 0.0, 0.0, 0.0, 0.0, 0.0, 0.0, 0.0, 0.0, 0.0, 0.0, 0.0, 0.0, 0.0, 0.0, 0.0, 0.0, 0.0, 0.0, 0.0, 0.0, 0.0, 0.0, 0.0, 0.0, 0.0, 0.0, 0.0, 0.0, 0.0, 0.0, 0.0, 0.0, 0.0, 0.0, 0.0, 0.0, 0.0, 0.0, 0.0, 0.0, 0.0, 0.0, 0.0, 0.0, 0.0, 0.0, 0.0, 0.0, 0.0, 0.0, 0.0, 0.0, 0.0, 0.0, 0.0, 0.0, 0.0, 0.0, 0.0, 0.0, 0.0, 0.0, 0.0, 0.0, 0.0, 0.0, 0.0, 0.0, 0.0, 0.0, 0.0, 0.0, 0.0, 0.0, 0.0, 0.0, 0.0, 0.0, 0.0, 0.0, 0.0, 0.0, 0.0, 0.0, 0.0, 0.0, 0.0, 0.0, 0.0, 0.0, 0.0, 0.0, 0.0, 0.0, 0.0, 0.0, 0.0, 0.0, 0.0, 0.0, 0.0, 0.0, 0.0, 0.0, 0.0, 0.0, 0.0, 0.0, 0.0, 0.0, 0.0, 0.0, 0.0, 0.0, 0.0, 0.0, 0.0, 0.0, 0.0, 0.0, 0.0, 0.0, 0.0, 0.0, 0.0, 0.0, 0.0, 0.0, 0.0, 0.0, 0.0, 0.0, 0.0, 0.0, 0.0, 0.0, 0.0, 0.0, 0.0, 0.0, 0.0, 0.0, 0.0, 0.0, 0.0, 0.0, 0.0, 0.0, 0.0, 0.0, 0.0, 0.0, 0.0, 0.0, 0.0, 0.0, 0.0, 0.0, 0.0, 0.0, 0.0, 0.0, 0.0, 0.0, 0.0, 0.0, 0.0, 0.0, 0.0, 0.0, 0.0, 0.0, 0.0, 0.0, 0.0, 0.0, 0.0, 0.0, 0.0, 0.0, 0.0, 0.0, 0.0, 0.0, 0.0, 0.0, 0.0, 0.0, 0.0, 0.0, 0.0, 0.0, 0.0, 0.0, 0.0, 0.0, 0.0, 0.0, 0.0, 0.0, 0.0, 0.0, 0.0, 0.0, 0.0, 0.0, 0.0, 0.0, 0.0, 0.0, 0.0, 0.0, 0.0, 0.0, 0.0, 0.0, 0.0, 0.0, 0.0, 0.0, 0.0, 0.0, 0.0, 0.0, 0.0, 0.0, 0.0, 0.0, 0.0, 0.0, 0.0, 0.0, 0.0, 0.0, 0.0, 0.0, 0.0, 0.0, 0.0, 0.0, 0.0, 0.0, 0.0, 0.0, 0.0, 0.0, 0.0, 0.0, 0.0, 0.0, 0.0, 0.0, 0.0, 0.0, 0.0, 0.0, 0.0, 0.0, 0.0, 0.0, 0.0, 0.0, 0.0, 0.0, 0.0, 0.0, 0.0, 0.0, 0.0, 0.0, 0.0, 0.0, 0.0, 0.0, 0.0, 0.0, 0.0, 0.0, 0.0, 0.0, 0.0, 0.0, 0.0, 0.0, 0.0, 0.0, 0.0, 0.0, 0.0, 0.0, 0.0, 0.0, 0.0, 0.0, 0.0, 0.0, 0.0, 0.0, 0.0, 0.0, 0.0, 0.0, 0.0, 0.0, 0.0, 0.0, 0.0, 0.0, 0.0, 0.0, 0.0, 0.0, 0.0, 0.0, 0.0, 0.0, 0.0, 0.0, 0.0, 0.0, 0.0, 0.0, 0.0, 0.0, 0.0, 0.0, 0.0, 0.0, 0.0, 0.0, 0.0, 0.0, 0.0, 0.0, 0.0, 0.0, 0.0, 0.0, 0.0, 0.0, 0.0, 0.0, 0.0, 0.0, 0.0, 0.0, 0.0, 0.0, 0.0, 0.0, 0.0, 0.0, 0.0, 0.0, 0.0, 0.0, 0.0, 0.0, 0.0, 0.0, 0.0, 0.0, 0.0, 0.0, 0.0, 0.0, 0.0, 0.0, 0.0, 0.0, 0.0, 0.0, 0.0, 0.0, 0.0, 0.0, 0.0, 0.0, 0.0, 0.0, 0.0, 0.0, 0.0, 0.0, 0.0, 0.0, 0.0, 0.0, 0.0, 0.0, 0.0, 0.0, 0.0, 0.0, 0.0, 0.0, 0.0, 0.0, 0.0, 0.0, 1.0, 0.5, 1.0, 1.0, 0.9444, 1.0, 0.9444, 0.5, 0.9444, 0.5, 0.9444, 1.0, 0.8889, 1.0, 0.8889, 0.5, 0.8889, 0.5, 0.8889, 1.0, 0.8333, 1.0, 0.8333, 0.5, 0.8333, 0.5, 0.8333, 1.0, 0.7778, 1.0, 0.7778, 0.5, 0.7778, 0.5, 0.7778, 1.0, 0.7222, 1.0, 0.7222, 0.5, 0.7222, 0.5, 0.7222, 1.0, 0.6667, 1.0, 0.6667, 0.5, 0.6667, 0.5, 0.6667, 1.0, 0.6111, 1.0, 0.6111, 0.5, 0.6111, 0.5, 0.6111, 1.0, 0.5556, 1.0, 0.5556, 0.5, 0.5556, 0.5, 0.5556, 1.0, 0.5, 1.0, 0.5, 0.5, 0.5, 0.5, 0.5, 1.0, 0.4444, 1.0, 0.4444, 0.5, 0.4444, 0.5, 0.4444, 1.0, 0.3889, 1.0, 0.3889, 0.5, 0.3889, 0.5, 0.3889, 1.0, 0.3333, 1.0, 0.3333, 0.5, 0.3333, 0.5, 0.3333, 1.0, 0.2778, 1.0, 0.2778, 0.5, 0.2778, 0.5, 0.2778, 1.0, 0.2222, 1.0, 0.2222, 0.5, 0.2222, 0.5, 0.2222, 1.0, 0.1667, 1.0, 0.1667, 0.5, 0.1667, 0.5, 0.1667, 1.0, 0.1111, 1.0, 0.1111, 0.5, 0.9444, 1.0, 1.0, 1.0, 1.0, 1.0, 0.9444, 1.0, 0.1111, 0.5, 0.1111, 1.0, 0.05556, 1.0, 0.05556, 0.5, 0.05556, 0.5, 0.05556, 1.0, -1.863e-07, 1.0, -1.863e-07, 0.5, 0.75, 0.49, 0.8321, 0.4755, 0.9043, 0.4339, 0.9578, 0.37, 0.9864, 0.2917, 0.9864, 0.2083, 0.9578, 0.13, 0.9043, 0.06615, 0.8321, 0.02447, 0.75, 0.01, 0.6679, 0.02447, 0.5957, 0.06615, 0.5422, 0.13, 0.5136, 0.2083, 0.5136, 0.2917, 0.5422, 0.37, 0.5957, 0.4339, 0.6679, 0.4755, 0.3262, 0.04065, 0.3932, 0.07934, 0.3932, 0.07934, 0.3262, 0.04065, 0.2778, 1.0, 0.3333, 1.0, 0.3333, 1.0, 0.2778, 1.0, -1.863e-07, 1.0, 0.05556, 1.0, 0.05556, 1.0, -1.863e-07, 1.0, 0.6667, 1.0, 0.7222, 1.0, 0.7222, 1.0, 0.6667, 1.0, 0.3889, 1.0, 0.4444, 1.0, 0.4444, 1.0, 0.3889, 1.0, 0.1111, 1.0, 0.1667, 1.0, 0.1667, 1.0, 0.1111, 1.0, 0.7778, 1.0, 0.8333, 1.0, 0.8333, 1.0, 0.7778, 1.0, 0.5, 1.0, 0.5556, 1.0, 0.5556, 1.0, 0.5, 1.0, 0.2222, 1.0, 0.2778, 1.0, 0.2778, 1.0, 0.2222, 1.0, 0.8889, 1.0, 0.9444, 1.0, 0.9444, 1.0, 0.8889, 1.0, 0.6111, 1.0, 0.6667, 1.0, 0.6667, 1.0, 0.6111, 1.0, 0.3333, 1.0, 0.3889, 1.0, 0.3889, 1.0, 0.3333, 1.0, 0.05556, 1.0, 0.1111, 1.0, 0.1111, 1.0, 0.05556, 1.0, 0.7222, 1.0, 0.7778, 1.0, 0.7778, 1.0, 0.7222, 1.0, 0.4444, 1.0, 0.5, 1.0, 0.5, 1.0, 0.4444, 1.0, 0.1667, 1.0, 0.2222, 1.0, 0.2222, 1.0, 0.1667, 1.0, 0.8333, 1.0, 0.8889, 1.0, 0.8889, 1.0, 0.8333, 1.0, 0.5556, 1.0, 0.6111, 1.0, 0.6111, 1.0, 0.5556, 1.0, 0.25, 0.4728, 0.3262, 0.4593, 0.3321, 0.4755, 0.25, 0.49, 0.3262, 0.4593, 0.3932, 0.4207, 0.4043, 0.4339, 0.3321, 0.4755, 0.3932, 0.4207, 0.4429, 0.3614, 0.4578, 0.37, 0.4043, 0.4339, 0.4429, 0.3614, 0.4694, 0.2887, 0.4864, 0.2917, 0.4578, 0.37, 0.4694, 0.2887, 0.4694, 0.2113, 0.4864, 0.2083, 0.4864, 0.2917, 0.4694, 0.2113, 0.4429, 0.1386, 0.4578, 0.13, 0.4864, 0.2083, 0.4429, 0.1386, 0.3932, 0.07934, 0.4043, 0.06615, 0.4578, 0.13, 0.3932, 0.07934, 0.3262, 0.04065, 0.3321, 0.02447, 0.4043, 0.06615, 0.3262, 0.04065, 0.25, 0.02722, 0.25, 0.01, 0.3321, 0.02447, 0.25, 0.02722, 0.1738, 0.04065, 0.1679, 0.02447, 0.25, 0.01, 0.1738, 0.04065, 0.1068, 0.07934, 0.09573, 0.06615, 0.1679, 0.02447, 0.1068, 0.07934, 0.05706, 0.1386, 0.04215, 0.13, 0.09573, 0.06615, 0.05706, 0.1386, 0.0306, 0.2113, 0.01365, 0.2083, 0.04215, 0.13, 0.0306, 0.2113, 0.0306, 0.2887, 0.01365, 0.2917, 0.01365, 0.2083, 0.0306, 0.2887, 0.05706, 0.3614, 0.04215, 0.37, 0.01365, 0.2917, 0.05706, 0.3614, 0.1068, 0.4207, 0.09573, 0.4339, 0.04215, 0.37, 0.1068, 0.4207, 0.1738, 0.4593, 0.1679, 0.4755, 0.09573, 0.4339, 0.1738, 0.4593, 0.25, 0.4728, 0.25, 0.49, 0.1679, 0.4755, 0.3262, 0.4593, 0.25, 0.4728, 0.1738, 0.4593, 0.1068, 0.4207, 0.05706, 0.3614, 0.0306, 0.2887, 0.0306, 0.2113, 0.05706, 0.1386, 0.1068, 0.07934, 0.1738, 0.04065, 0.25, 0.02722, 0.3262, 0.04065, 0.3932, 0.07934, 0.4429, 0.1386, 0.4694, 0.2113, 0.4694, 0.2887, 0.4429, 0.3614, 0.3932, 0.4207, 0.3262, 0.4593, 0.25, 0.4728, 0.25, 0.4728, 0.3262, 0.4593, 0.1068, 0.4207, 0.05706, 0.3614, 0.05706, 0.3614, 0.1068, 0.4207, 0.25, 0.02722, 0.3262, 0.04065, 0.3262, 0.04065, 0.25, 0.02722, 0.3932, 0.4207, 0.3262, 0.4593, 0.3262, 0.4593, 0.3932, 0.4207, 0.1738, 0.4593, 0.1068, 0.4207, 0.1068, 0.4207, 0.1738, 0.4593, 0.1738, 0.04065, 0.25, 0.02722, 0.25, 0.02722, 0.1738, 0.04065, 0.4429, 0.3614, 0.3932, 0.4207, 0.3932, 0.4207, 0.4429, 0.3614, 0.25, 0.4728, 0.1738, 0.4593, 0.1738, 0.4593, 0.25, 0.4728, 0.1068, 0.07934, 0.1738, 0.04065, 0.1738, 0.04065, 0.1068, 0.07934, 0.4694, 0.2887, 0.4429, 0.3614, 0.4429, 0.3614, 0.4694, 0.2887, 0.05706, 0.1386, 0.1068, 0.07934, 0.1068, 0.07934, 0.05706, 0.1386, 0.4694, 0.2113, 0.4694, 0.2887, 0.4694, 0.2887, 0.4694, 0.2113, 0.0306, 0.2113, 0.05706, 0.1386, 0.05706, 0.1386, 0.0306, 0.2113, 0.4429, 0.1386, 0.4694, 0.2113, 0.4694, 0.2113, 0.4429, 0.1386, 0.0306, 0.2887, 0.0306, 0.2113, 0.0306, 0.2113, 0.0306, 0.2887, 0.3932, 0.07934, 0.4429, 0.1386, 0.4429, 0.1386, 0.3932, 0.07934, 0.05706, 0.3614, 0.0306, 0.2887, 0.0306, 0.2887, 0.05706, 0.3614, 0.0, 0.0, 0.0, 0.0, 0.0, 0.0, 0.0, 0.0, 0.0, 0.0, 0.0, 0.0, 0.0, 0.0, 0.0, 0.0, 0.0, 0.0, 0.0, 0.0, 0.0, 0.0, 0.0, 0.0, 0.0, 0.0, 0.0, 0.0, 0.0, 0.0, 0.0, 0.0, 0.0, 0.0, 0.0, 0.0, 0.0, 0.0, 0.0, 0.0, 0.0, 0.0, 0.0, 0.0, 0.0, 0.0, 0.0, 0.0, 0.0, 0.0, 0.0, 0.0, 0.0, 0.0, 0.0, 0.0, 0.0, 0.0, 0.0, 0.0, 0.0, 0.0, 0.0, 0.0, 0.0, 0.0, 0.0, 0.0, 0.0, 0.0, 0.0, 0.0, 0.0, 0.0, 0.0, 0.0, 0.0, 0.0, 0.0, 0.0, 0.0, 0.0, 0.0, 0.0, 0.0, 0.0, 0.0, 0.0, 0.0, 0.0, 0.0, 0.0, 0.0, 0.0, 0.0, 0.0, 0.0, 0.0, 0.0, 0.0, 0.0, 0.0, 0.0, 0.0, 0.0, 0.0, 0.0, 0.0, 0.0, 0.0, 0.0, 0.0, 0.0, 0.0, 0.0, 0.0, 0.0, 0.0, 0.0, 0.0, 0.0, 0.0, 0.0, 0.0, 0.0, 0.0, 0.0, 0.0, 0.0, 0.0, 0.0, 0.0, 0.0, 0.0, 0.0, 0.0, 0.0, 0.0, 0.0, 0.0, 0.0, 0.0, 0.0, 0.0, 0.0, 0.0, 0.0, 0.0, 0.0, 0.0, 0.0, 0.0, 0.0, 0.0, 0.0, 0.0, 0.0, 0.0, 0.0, 0.0, 0.0, 0.0, 0.0, 0.0, 0.0, 0.0, 0.0, 0.0, 0.0, 0.0, 0.0, 0.0, 0.0, 0.0, 0.0, 0.0, 0.0, 0.0, 0.0, 0.0, 0.0, 0.0, 0.0, 0.0, 0.0, 0.0, 0.0, 0.0, 0.0, 0.0, 0.0, 0.0, 0.0, 0.0, 0.0, 0.0, 0.0, 0.0, 0.0, 0.0, 0.0, 0.0, 0.0, 0.0, 0.0, 0.0, 0.0, 0.0, 0.0, 0.0, 0.0, 0.0, 0.0, 0.0, 0.0, 0.0, 0.0, 0.0, 0.0, 0.0, 0.0, 0.0, 0.0, 0.0, 0.0, 0.0, 0.0, 0.0, 0.0, 0.0, 0.0, 0.0, 0.0, 0.0, 0.0, 0.0, 0.0, 0.0, 0.0, 0.0, 0.0, 0.0, 0.0, 0.0, 0.0, 0.0, 0.0, 0.0, 0.0, 0.0, 0.0, 0.0, 0.0, 0.0, 0.0, 0.0, 0.0, 0.0, 0.0, 0.0, 0.0, 0.0, 0.0, 0.0, 0.0, 0.0, 0.0, 0.0, 0.0, 0.0, 0.0, 0.0, 0.0, 0.0, 0.0, 0.0, 0.0, 0.0, 0.0, 0.0, 0.0, 0.0, 0.0, 0.0, 0.0, 0.0, 0.0, 0.0, 0.0, 0.0, 0.0, 0.0, 0.0, 0.0, 0.0, 0.0, 0.0, 0.0, 0.0, 0.0, 0.0, 0.0, 0.0, 0.0, 0.0, 0.0, 0.0, 0.0, 0.0, 0.0, 0.0, 0.0, 0.0, 0.0, 0.0, 0.0, 0.0, 0.0, 0.0, 0.0, 0.0, 0.0, 0.0, 0.0, 0.0, 0.0, 0.0, 0.0, 0.0, 0.0, 0.0, 0.0, 0.0, 0.0, 0.0, 0.0, 0.0, 0.0, 0.0, 0.0, 0.0, 0.0, 0.0, 0.0, 0.0, 0.0, 0.0, 0.0, 0.0, 0.0, 0.0, 0.0, 0.0, 0.0, 0.0, 0.0, 0.0, 0.0, 0.0, 0.0, 0.0, 0.0, 0.0, 0.0, 0.0, 0.0, 0.0, 0.0, 0.0, 0.0, 0.0, 0.0, 0.0, 0.0, 0.0, 0.0, 0.0, 0.0, 0.0, 0.0, 0.0, 0.0, 0.0, 0.0, 0.0, 0.0, 0.0, 0.0, 0.0, 0.0, 0.0, 0.0, 0.0, 0.0, 0.0, 0.0, 0.0, 0.0, 0.0, 0.0, 0.0, 0.0, 0.0, 0.0, 0.0, 0.0, 0.0, 0.0, 0.0, 0.0, 0.0, 0.0, 0.0, 0.0, 0.0, 0.0, 0.0, 0.0, 0.0, 0.0, 0.0, 0.0, 0.0, 0.0, 0.0, 0.0, 0.0, 0.0, 0.0, 0.0, 0.0, 0.0, 0.0, 0.0, 0.0, 0.0, 0.0, 0.0, 0.0, 0.0, 0.0, 0.0, 0.0, 0.0, 0.0, 0.0, 0.0, 0.0, 0.0, 0.0, 0.0, 0.0, 0.0, 0.0, 0.0, 0.0, 0.0, 0.0, 0.0, 0.0, 0.0, 0.0, 0.0, 0.0, 0.0, 0.0, 0.0, 0.0, 0.0, 0.0, 0.0, 0.0, 0.0, 0.0, 0.0, 0.0, 0.0, 0.0, 0.0, 0.0, 0.0, 0.0, 0.0, 0.0, 0.0, 0.0, 0.0, 0.0, 0.0, 0.0, 0.0, 0.0, 0.0, 0.0, 0.0, 0.0, 0.0, 0.0, 0.0, 0.0, 0.0, 0.0, 0.0, 0.0, 0.0, 0.0, 0.0, 0.0, 0.0, 0.0, 0.0, 0.0])
me_cylinder_004.materials.append(mat_coffee_white)
me_cylinder_004.materials.append(mat_coffee_brown)
me_cylinder_004.materials.append(mat_coffee_black)
me_cylinder_004.update()

# ---- objects
ob_coffee_1 = bpy.data.objects.new('coffee_1', me_cylinder_004)

# ---- transforms, parenting, visibility, modifiers, constraints
ob_coffee_1.location = (0.006314, 0.01331, 0.01278)

# ---- collection membership
col_collection.objects.link(ob_coffee_1)

# ---- scene / render settings (as saved in the file)
scene.frame_start = 1; scene.frame_end = 250; scene.frame_set(1)
scene.render.engine = 'BLENDER_EEVEE_NEXT'
scene.render.bake_bias = 0.0
scene.render.bake_samples = 0
scene.cycles.sampling_pattern = 'TABULATED_SOBOL'
scene.eevee.use_volume_custom_range = False
bpy.context.view_layer.update()

# ---- added for rendering (the .blend has no active camera and no usable light): camera, sun
cam_auto = bpy.data.cameras.new('AutoCamera')
cam_auto.lens = 50.0
cam_auto.sensor_width = 36.0
cam_auto.clip_end = 1000.0
ob_auto_camera = bpy.data.objects.new('AutoCamera', cam_auto)
scene.collection.objects.link(ob_auto_camera)
ob_auto_camera.location = (0.333968, -0.379878, 0.287324)
ob_auto_camera.rotation_euler = (1.09748, -7.21219e-08, 0.694738)
scene.camera = ob_auto_camera
light_auto_sun = bpy.data.lights.new('AutoSun', 'SUN')
light_auto_sun.energy = 3.0
light_auto_sun.angle = 0.0523599
ob_auto_sun = bpy.data.objects.new('AutoSun', light_auto_sun)
scene.collection.objects.link(ob_auto_sun)
ob_auto_sun.rotation_euler = (0.872665, 0.174533, 0.523599)
bpy.context.view_layer.update()
